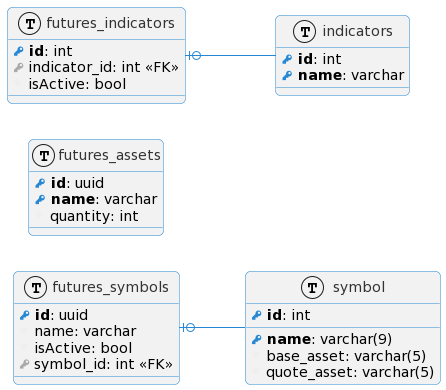

The diagram above was rendered by PlantUML. Its source (embedded in the PNG):
@startuml
!define primary_key(x) <b><color:#2688d4><&key></color> x</b>
!define foreign_key(x) <color:#aaaaaa><&key></color> x
!define column(x) <color:#efefef><&media-record></color> x
!define table(x) entity x << (T, #f2f2f2) >>
left to right direction
skinparam {
    ArrowColor #2688d4
    BorderColor #2688d4
    BackgroundColor #ffffff
    roundcorner 10
    handwritten false
    class {
        BackgroundColor #f2f2f2
        BorderColor #2688d4
        ArrowColor #2688d4
        FontColor #333333
    }
}
table(symbol) {
    primary_key(id): int
    primary_key(name): varchar(9)
    column(base_asset): varchar(5)
    column(quote_asset): varchar(5)
}

table(futures_symbols) {
  primary_key(id): uuid
  column(name): varchar
  column(isActive): bool
  foreign_key(symbol_id): int <<FK>>
}

table(futures_assets){
    primary_key(id): uuid
    primary_key(name): varchar
    column(quantity): int
}
table(indicators){
    primary_key(id): int
    primary_key(name): varchar
}

table(futures_indicators){
    primary_key(id): int
    foreign_key(indicator_id): int <<FK>>
    column(isActive): bool
}

futures_symbols |o-- symbol
futures_indicators |o-- indicators
@enduml